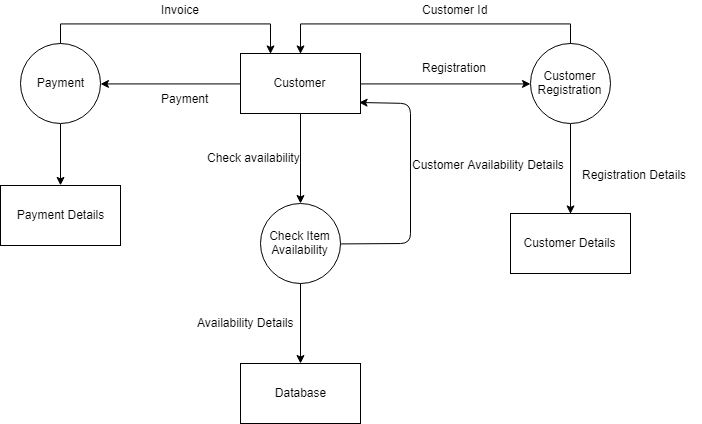

The diagram above was exported from draw.io. Its source (the exported page's mxGraphModel, read from the mxfile embedded in the PNG):
<mxGraphModel dx="1200" dy="621" grid="1" gridSize="10" guides="1" tooltips="1" connect="1" arrows="1" fold="1" page="1" pageScale="1" pageWidth="850" pageHeight="1100" math="0" shadow="0">
  <root>
    <mxCell id="0" />
    <mxCell id="1" parent="0" />
    <mxCell id="dwbODJROdbc4Kh-G-tYK-3" style="edgeStyle=orthogonalEdgeStyle;rounded=0;orthogonalLoop=1;jettySize=auto;html=1;exitX=0;exitY=0.5;exitDx=0;exitDy=0;entryX=1;entryY=0.5;entryDx=0;entryDy=0;" edge="1" parent="1" source="dwbODJROdbc4Kh-G-tYK-1" target="dwbODJROdbc4Kh-G-tYK-2">
      <mxGeometry relative="1" as="geometry" />
    </mxCell>
    <mxCell id="dwbODJROdbc4Kh-G-tYK-5" style="edgeStyle=orthogonalEdgeStyle;rounded=0;orthogonalLoop=1;jettySize=auto;html=1;exitX=1;exitY=0.5;exitDx=0;exitDy=0;entryX=0;entryY=0.5;entryDx=0;entryDy=0;" edge="1" parent="1" source="dwbODJROdbc4Kh-G-tYK-1" target="dwbODJROdbc4Kh-G-tYK-4">
      <mxGeometry relative="1" as="geometry" />
    </mxCell>
    <mxCell id="dwbODJROdbc4Kh-G-tYK-13" style="edgeStyle=orthogonalEdgeStyle;rounded=0;orthogonalLoop=1;jettySize=auto;html=1;" edge="1" parent="1" source="dwbODJROdbc4Kh-G-tYK-1" target="dwbODJROdbc4Kh-G-tYK-12">
      <mxGeometry relative="1" as="geometry" />
    </mxCell>
    <mxCell id="dwbODJROdbc4Kh-G-tYK-1" value="Customer" style="rounded=0;whiteSpace=wrap;html=1;" vertex="1" parent="1">
      <mxGeometry x="360" y="80" width="120" height="60" as="geometry" />
    </mxCell>
    <mxCell id="dwbODJROdbc4Kh-G-tYK-23" style="edgeStyle=orthogonalEdgeStyle;rounded=0;orthogonalLoop=1;jettySize=auto;html=1;exitX=0.5;exitY=1;exitDx=0;exitDy=0;entryX=0.5;entryY=0;entryDx=0;entryDy=0;" edge="1" parent="1" source="dwbODJROdbc4Kh-G-tYK-2" target="dwbODJROdbc4Kh-G-tYK-22">
      <mxGeometry relative="1" as="geometry" />
    </mxCell>
    <mxCell id="dwbODJROdbc4Kh-G-tYK-25" style="edgeStyle=orthogonalEdgeStyle;rounded=0;orthogonalLoop=1;jettySize=auto;html=1;exitX=0.5;exitY=0;exitDx=0;exitDy=0;entryX=0.25;entryY=0;entryDx=0;entryDy=0;" edge="1" parent="1" source="dwbODJROdbc4Kh-G-tYK-2" target="dwbODJROdbc4Kh-G-tYK-1">
      <mxGeometry relative="1" as="geometry" />
    </mxCell>
    <mxCell id="dwbODJROdbc4Kh-G-tYK-2" value="Payment" style="ellipse;whiteSpace=wrap;html=1;aspect=fixed;" vertex="1" parent="1">
      <mxGeometry x="140" y="70" width="80" height="80" as="geometry" />
    </mxCell>
    <mxCell id="dwbODJROdbc4Kh-G-tYK-7" style="edgeStyle=orthogonalEdgeStyle;rounded=0;orthogonalLoop=1;jettySize=auto;html=1;exitX=0.5;exitY=1;exitDx=0;exitDy=0;entryX=0.5;entryY=0;entryDx=0;entryDy=0;" edge="1" parent="1" source="dwbODJROdbc4Kh-G-tYK-4" target="dwbODJROdbc4Kh-G-tYK-6">
      <mxGeometry relative="1" as="geometry" />
    </mxCell>
    <mxCell id="dwbODJROdbc4Kh-G-tYK-9" style="edgeStyle=orthogonalEdgeStyle;rounded=0;orthogonalLoop=1;jettySize=auto;html=1;exitX=0.5;exitY=0;exitDx=0;exitDy=0;entryX=0.5;entryY=0;entryDx=0;entryDy=0;" edge="1" parent="1" source="dwbODJROdbc4Kh-G-tYK-4" target="dwbODJROdbc4Kh-G-tYK-1">
      <mxGeometry relative="1" as="geometry" />
    </mxCell>
    <mxCell id="dwbODJROdbc4Kh-G-tYK-4" value="Customer&lt;br&gt;Registration&lt;br&gt;" style="ellipse;whiteSpace=wrap;html=1;aspect=fixed;" vertex="1" parent="1">
      <mxGeometry x="650" y="70" width="80" height="80" as="geometry" />
    </mxCell>
    <mxCell id="dwbODJROdbc4Kh-G-tYK-6" value="Customer Details" style="rounded=0;whiteSpace=wrap;html=1;" vertex="1" parent="1">
      <mxGeometry x="630" y="240" width="120" height="60" as="geometry" />
    </mxCell>
    <mxCell id="dwbODJROdbc4Kh-G-tYK-8" value="Registration Details" style="text;html=1;resizable=0;points=[];autosize=1;align=left;verticalAlign=top;spacingTop=-4;" vertex="1" parent="1">
      <mxGeometry x="700" y="192" width="120" height="20" as="geometry" />
    </mxCell>
    <mxCell id="dwbODJROdbc4Kh-G-tYK-10" value="Registration" style="text;html=1;resizable=0;points=[];autosize=1;align=left;verticalAlign=top;spacingTop=-4;" vertex="1" parent="1">
      <mxGeometry x="540" y="85" width="80" height="20" as="geometry" />
    </mxCell>
    <mxCell id="dwbODJROdbc4Kh-G-tYK-11" value="Customer Id" style="text;html=1;resizable=0;points=[];autosize=1;align=left;verticalAlign=top;spacingTop=-4;" vertex="1" parent="1">
      <mxGeometry x="540" y="27" width="80" height="20" as="geometry" />
    </mxCell>
    <mxCell id="dwbODJROdbc4Kh-G-tYK-20" style="edgeStyle=orthogonalEdgeStyle;rounded=0;orthogonalLoop=1;jettySize=auto;html=1;" edge="1" parent="1" source="dwbODJROdbc4Kh-G-tYK-12" target="dwbODJROdbc4Kh-G-tYK-19">
      <mxGeometry relative="1" as="geometry" />
    </mxCell>
    <mxCell id="dwbODJROdbc4Kh-G-tYK-12" value="Check Item&lt;br&gt;Availability&lt;br&gt;" style="ellipse;whiteSpace=wrap;html=1;aspect=fixed;" vertex="1" parent="1">
      <mxGeometry x="380" y="230" width="80" height="80" as="geometry" />
    </mxCell>
    <mxCell id="dwbODJROdbc4Kh-G-tYK-16" value="" style="endArrow=classic;html=1;exitX=1;exitY=0.5;exitDx=0;exitDy=0;entryX=0.99;entryY=0.827;entryDx=0;entryDy=0;entryPerimeter=0;" edge="1" parent="1" source="dwbODJROdbc4Kh-G-tYK-12" target="dwbODJROdbc4Kh-G-tYK-1">
      <mxGeometry width="50" height="50" relative="1" as="geometry">
        <mxPoint x="510" y="280" as="sourcePoint" />
        <mxPoint x="530" y="110" as="targetPoint" />
        <Array as="points">
          <mxPoint x="530" y="270" />
          <mxPoint x="530" y="130" />
        </Array>
      </mxGeometry>
    </mxCell>
    <mxCell id="dwbODJROdbc4Kh-G-tYK-17" value="Customer Availability Details" style="text;html=1;resizable=0;points=[];autosize=1;align=left;verticalAlign=top;spacingTop=-4;" vertex="1" parent="1">
      <mxGeometry x="530" y="182" width="170" height="20" as="geometry" />
    </mxCell>
    <mxCell id="dwbODJROdbc4Kh-G-tYK-18" value="Check availability" style="text;html=1;resizable=0;points=[];autosize=1;align=left;verticalAlign=top;spacingTop=-4;" vertex="1" parent="1">
      <mxGeometry x="325" y="175" width="110" height="20" as="geometry" />
    </mxCell>
    <mxCell id="dwbODJROdbc4Kh-G-tYK-19" value="Database" style="rounded=0;whiteSpace=wrap;html=1;" vertex="1" parent="1">
      <mxGeometry x="360" y="390" width="120" height="60" as="geometry" />
    </mxCell>
    <mxCell id="dwbODJROdbc4Kh-G-tYK-21" value="Availability Details" style="text;html=1;resizable=0;points=[];autosize=1;align=left;verticalAlign=top;spacingTop=-4;" vertex="1" parent="1">
      <mxGeometry x="315" y="340" width="110" height="20" as="geometry" />
    </mxCell>
    <mxCell id="dwbODJROdbc4Kh-G-tYK-22" value="Payment Details" style="rounded=0;whiteSpace=wrap;html=1;" vertex="1" parent="1">
      <mxGeometry x="120" y="212" width="120" height="60" as="geometry" />
    </mxCell>
    <mxCell id="dwbODJROdbc4Kh-G-tYK-24" value="Payment" style="text;html=1;resizable=0;points=[];autosize=1;align=left;verticalAlign=top;spacingTop=-4;" vertex="1" parent="1">
      <mxGeometry x="279" y="116" width="60" height="20" as="geometry" />
    </mxCell>
    <mxCell id="dwbODJROdbc4Kh-G-tYK-26" value="Invoice" style="text;html=1;resizable=0;points=[];autosize=1;align=left;verticalAlign=top;spacingTop=-4;" vertex="1" parent="1">
      <mxGeometry x="279" y="27" width="50" height="20" as="geometry" />
    </mxCell>
  </root>
</mxGraphModel>